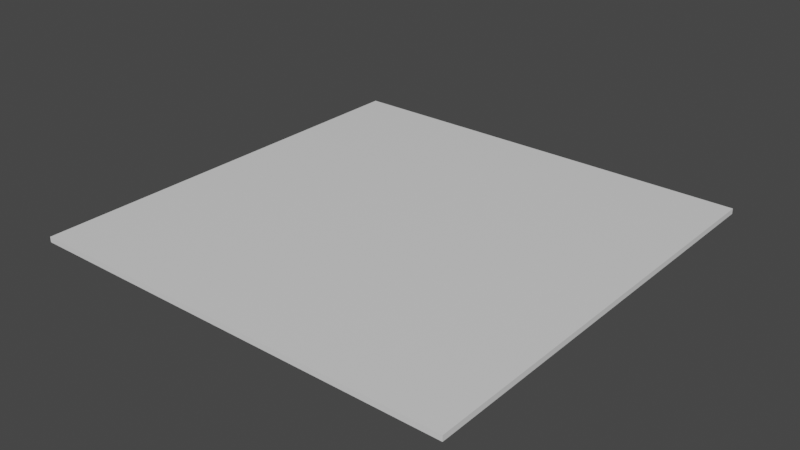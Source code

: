 # Source: omega.blend  (saved by Blender 2.82.7; exported with 4.5.12 LTS)
import bpy
from mathutils import Matrix  # noqa: F401  (used for matrix-valued properties, if any)

bpy.ops.wm.read_factory_settings(use_empty=True)
scene = bpy.context.scene
scene.name = 'Scene'

# ---- collections
col_collection = bpy.data.collections.new('Collection'); scene.collection.children.link(col_collection)

# ---- materials (node trees are filled in below, after node groups)
mat_material = bpy.data.materials.new('Material')
mat_material.alpha_threshold = 0.0
mat_material.use_transparent_shadow = False
mat_material.line_color = (0.0, 0.0, 0.0, 1.0)

# ---- material node trees
mat_material.use_nodes = True; mat_material.node_tree.nodes.clear()
_N = mat_material.node_tree.nodes; _L = mat_material.node_tree.links
n0 = _N.new('ShaderNodeOutputMaterial'); n0.name = 'Material Output'; n0.location = (300, 300)
n1 = _N.new('ShaderNodeBsdfPrincipled'); n1.name = 'Principled BSDF'; n1.location = (10, 300)
n1.distribution = 'GGX'
n1.subsurface_method = 'BURLEY'
n1.inputs[2].default_value = 0.4
n1.inputs[3].default_value = 1.45
n1.inputs[27].default_value = (0.0, 0.0, 0.0, 1.0)
n1.inputs[28].default_value = 1.0
_L.new(n1.outputs[0], n0.inputs[0])
n0.is_active_output = True

# ---- world
world_world = bpy.data.worlds.new('World'); scene.world = world_world
world_world.use_nodes = True; world_world.node_tree.nodes.clear()
_N = world_world.node_tree.nodes; _L = world_world.node_tree.links
n0 = _N.new('ShaderNodeOutputWorld'); n0.name = 'World Output'; n0.location = (300, 300)
n1 = _N.new('ShaderNodeBackground'); n1.name = 'Background'; n1.location = (10, 300)
n1.inputs[0].default_value = (0.05088, 0.05088, 0.05088, 1.0)
_L.new(n1.outputs[0], n0.inputs[0])
n0.is_active_output = True
world_world.color = (0.05088, 0.05088, 0.05088)
world_world.use_sun_shadow = False
world_world.sun_shadow_jitter_overblur = 0.0

# ---- meshes
me_cube = bpy.data.meshes.new('Cube')
me_cube.from_pydata([(1.0, 1.0, 1.0), (1.0, 1.0, -1.0), (1.0, -1.0, 1.0), (1.0, -1.0, -1.0), (-1.0, 1.0, 1.0), (-1.0, 1.0, -1.0), (-1.0, -1.0, 1.0), (-1.0, -1.0, -1.0)], [], [(0, 4, 6, 2), (3, 2, 6, 7), (7, 6, 4, 5), (5, 1, 3, 7), (1, 0, 2, 3), (5, 4, 0, 1)])
_uv = me_cube.uv_layers.new(name='UVMap')
_uv.uv.foreach_set('vector', [0.625, 0.5, 0.875, 0.5, 0.875, 0.75, 0.625, 0.75, 0.375, 0.75, 0.625, 0.75, 0.625, 1.0, 0.375, 1.0, 0.375, 0.0, 0.625, 0.0, 0.625, 0.25, 0.375, 0.25, 0.125, 0.5, 0.375, 0.5, 0.375, 0.75, 0.125, 0.75, 0.375, 0.5, 0.625, 0.5, 0.625, 0.75, 0.375, 0.75, 0.375, 0.25, 0.625, 0.25, 0.625, 0.5, 0.375, 0.5])
me_cube.materials.append(mat_material)
me_cube.use_remesh_preserve_volume = False
me_cube.use_remesh_preserve_attributes = False
me_cube.use_mirror_vertex_groups = False
me_cube.update()

# ---- objects
ob_cube = bpy.data.objects.new('Cube', me_cube)

# ---- transforms, parenting, visibility, modifiers, constraints
ob_cube.location = (0.0, 0.0, 0.0)
ob_cube.scale = (8.0, 8.0, 0.1)
ob_cube.lock_rotations_4d = False
ob_cube.empty_display_type = 'ARROWS'
ob_cube.lineart.crease_threshold = 0.0

# ---- collection membership
col_collection.objects.link(ob_cube)

# ---- scene / render settings (as saved in the file)
scene.frame_start = 1; scene.frame_end = 250; scene.frame_set(1)
scene.render.engine = 'BLENDER_EEVEE_NEXT'
scene.cycles.use_denoising = False
scene.cycles.samples = 128
scene.cycles.sampling_pattern = 'TABULATED_SOBOL'
scene.cycles.use_adaptive_sampling = False
scene.cycles.use_light_tree = False
scene.view_settings.view_transform = 'Filmic'
bpy.context.view_layer.update()

# ---- added for rendering (the .blend has no active camera and no usable light): camera, sun
cam_auto = bpy.data.cameras.new('AutoCamera')
cam_auto.lens = 50.0
cam_auto.sensor_width = 36.0
cam_auto.clip_end = 1000.0
ob_auto_camera = bpy.data.objects.new('AutoCamera', cam_auto)
scene.collection.objects.link(ob_auto_camera)
ob_auto_camera.location = (20.9363, -25.1235, 16.749)
ob_auto_camera.rotation_euler = (1.09748, -7.21219e-08, 0.694738)
scene.camera = ob_auto_camera
light_auto_sun = bpy.data.lights.new('AutoSun', 'SUN')
light_auto_sun.energy = 3.0
light_auto_sun.angle = 0.0523599
ob_auto_sun = bpy.data.objects.new('AutoSun', light_auto_sun)
scene.collection.objects.link(ob_auto_sun)
ob_auto_sun.rotation_euler = (0.872665, 0.174533, 0.523599)
bpy.context.view_layer.update()
